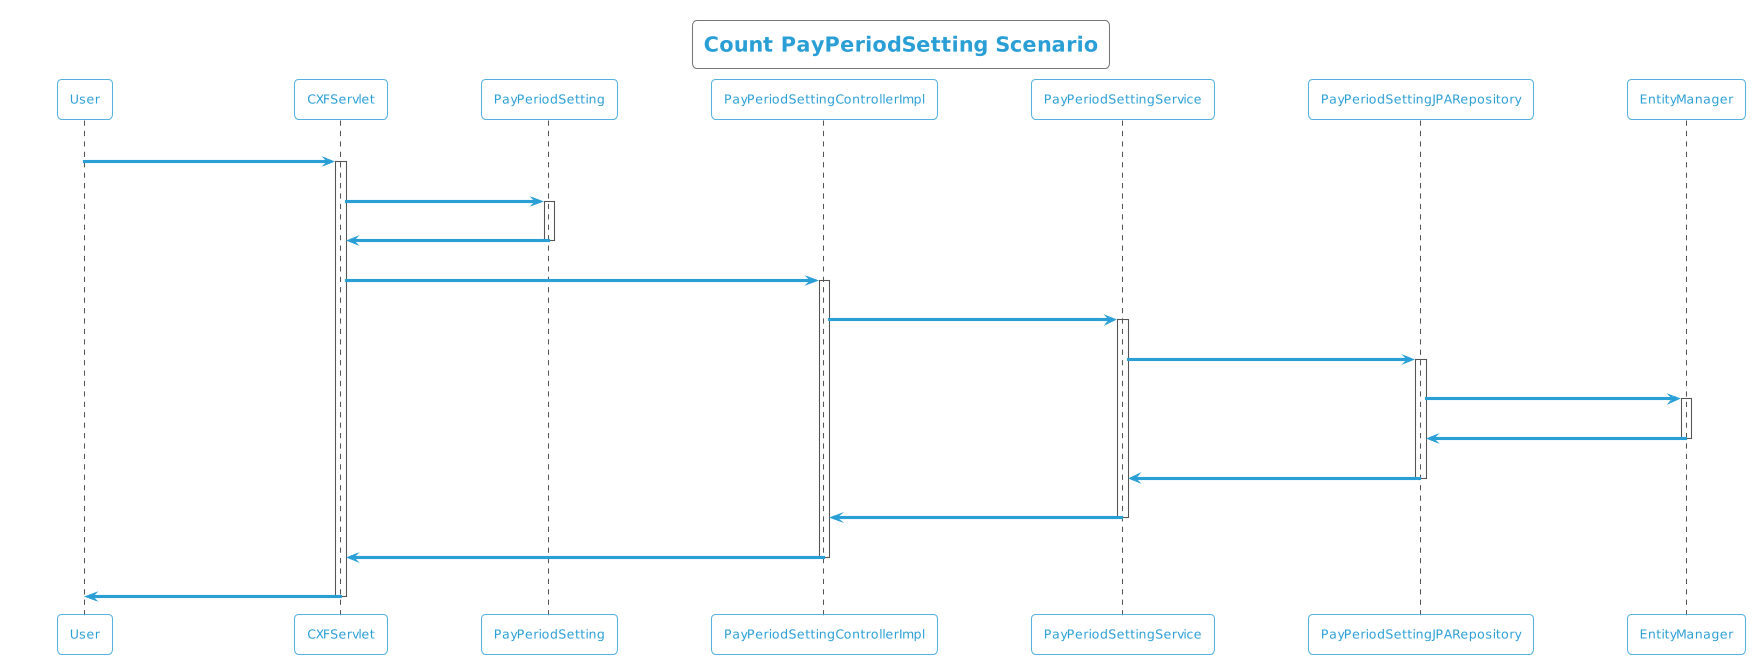

The diagram above was rendered by PlantUML. Its source (embedded in the PNG):
@startuml
!theme cyborg-outline
title Count PayPeriodSetting Scenario
participant User
User -> CXFServlet: GET, PayPeriodSetting
activate CXFServlet
CXFServlet -> PayPeriodSetting: << count >>
activate PayPeriodSetting
PayPeriodSetting -> CXFServlet: << instance >>
deactivate PayPeriodSetting
CXFServlet -> PayPeriodSettingControllerImpl: count(:PayPeriodSetting)
activate PayPeriodSettingControllerImpl
PayPeriodSettingControllerImpl -> PayPeriodSettingService: count(:PayPeriodSetting)
activate PayPeriodSettingService
PayPeriodSettingService -> PayPeriodSettingJPARepository: count(:PayPeriodSetting)
activate PayPeriodSettingJPARepository
PayPeriodSettingJPARepository -> EntityManager: save(:Long)
activate EntityManager
EntityManager -> PayPeriodSettingJPARepository: << persisted Count >>
deactivate EntityManager
PayPeriodSettingJPARepository -> PayPeriodSettingService: << persisted Count >>
deactivate PayPeriodSettingJPARepository
PayPeriodSettingService -> PayPeriodSettingControllerImpl: << persisted Count >>
deactivate PayPeriodSettingService
PayPeriodSettingControllerImpl -> CXFServlet: << persisted Count >>
deactivate PayPeriodSettingControllerImpl
CXFServlet -> User: marshalled PayPeriodSetting XML
deactivate CXFServlet
@enduml